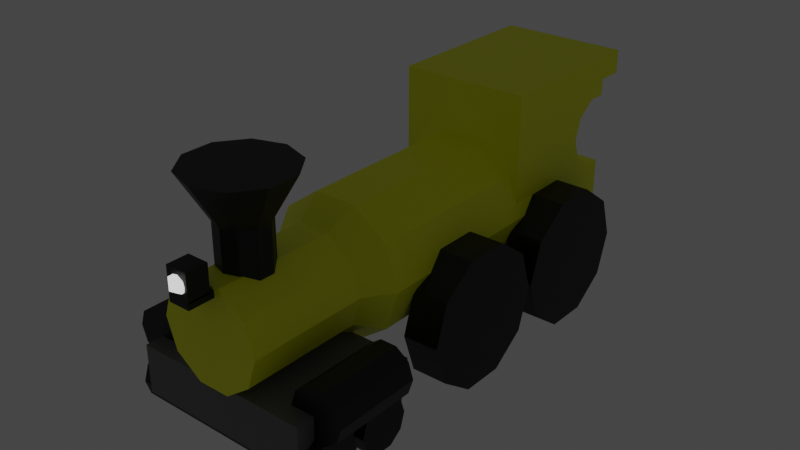 # Source: train3.blend  (saved by Blender 3.5.10; exported with 4.5.12 LTS)
import bpy
from mathutils import Matrix  # noqa: F401  (used for matrix-valued properties, if any)

bpy.ops.wm.read_factory_settings(use_empty=True)
scene = bpy.context.scene
scene.name = 'Scene'

# ---- collections
col_american = bpy.data.collections.new('American'); scene.collection.children.link(col_american)

# ---- materials (node trees are filled in below, after node groups)
mat_paint_scheme = bpy.data.materials.new('Paint scheme')
mat_paint_scheme.use_transparent_shadow = False
mat_chassis = bpy.data.materials.new('Chassis')
mat_chassis.alpha_threshold = 0.0
mat_chassis.use_transparent_shadow = False
mat_chassis.line_color = (0.0, 0.0, 0.0, 1.0)
mat_gizmos = bpy.data.materials.new('Gizmos')
mat_gizmos.use_transparent_shadow = False
mat_lights = bpy.data.materials.new('Lights')
mat_lights.use_transparent_shadow = False

# ---- material node trees
mat_paint_scheme.use_nodes = True; mat_paint_scheme.node_tree.nodes.clear()
_N = mat_paint_scheme.node_tree.nodes; _L = mat_paint_scheme.node_tree.links
n0 = _N.new('ShaderNodeBsdfPrincipled'); n0.name = 'Principled BSDF'; n0.location = (10, 300)
n0.distribution = 'GGX'
n0.subsurface_method = 'RANDOM_WALK_SKIN'
n0.inputs[0].default_value = (0.9526, 1.0, 0.0, 1.0)
n0.inputs[3].default_value = 1.45
n0.inputs[27].default_value = (0.0, 0.0, 0.0, 1.0)
n0.inputs[28].default_value = 1.0
n1 = _N.new('ShaderNodeOutputMaterial'); n1.name = 'Material Output'; n1.location = (300, 300)
_L.new(n0.outputs[0], n1.inputs[0])
n1.is_active_output = True
mat_chassis.use_nodes = True; mat_chassis.node_tree.nodes.clear()
_N = mat_chassis.node_tree.nodes; _L = mat_chassis.node_tree.links
n0 = _N.new('ShaderNodeOutputMaterial'); n0.name = 'Material Output'; n0.location = (300, 300)
n1 = _N.new('ShaderNodeBsdfPrincipled'); n1.name = 'Principled BSDF'; n1.location = (10, 300)
n1.distribution = 'GGX'
n1.subsurface_method = 'RANDOM_WALK_SKIN'
n1.inputs[0].default_value = (0.1473, 0.1473, 0.1473, 1.0)
n1.inputs[2].default_value = 0.4
n1.inputs[3].default_value = 1.45
n1.inputs[27].default_value = (0.0, 0.0, 0.0, 1.0)
n1.inputs[28].default_value = 1.0
_L.new(n1.outputs[0], n0.inputs[0])
n0.is_active_output = True
mat_gizmos.use_nodes = True; mat_gizmos.node_tree.nodes.clear()
_N = mat_gizmos.node_tree.nodes; _L = mat_gizmos.node_tree.links
n0 = _N.new('ShaderNodeBsdfPrincipled'); n0.name = 'Principled BSDF'; n0.location = (10, 300)
n0.distribution = 'GGX'
n0.subsurface_method = 'RANDOM_WALK_SKIN'
n0.inputs[0].default_value = (0.0, 0.0, 0.0, 1.0)
n0.inputs[3].default_value = 1.45
n0.inputs[27].default_value = (0.0, 0.0, 0.0, 1.0)
n0.inputs[28].default_value = 1.0
n1 = _N.new('ShaderNodeOutputMaterial'); n1.name = 'Material Output'; n1.location = (300, 300)
_L.new(n0.outputs[0], n1.inputs[0])
n1.is_active_output = True
mat_lights.use_nodes = True; mat_lights.node_tree.nodes.clear()
_N = mat_lights.node_tree.nodes; _L = mat_lights.node_tree.links
n0 = _N.new('ShaderNodeBsdfPrincipled'); n0.name = 'Principled BSDF'; n0.location = (10, 300)
n0.distribution = 'GGX'
n0.subsurface_method = 'RANDOM_WALK_SKIN'
n0.inputs[3].default_value = 1.45
n0.inputs[28].default_value = 1.0
n1 = _N.new('ShaderNodeOutputMaterial'); n1.name = 'Material Output'; n1.location = (300, 300)
_L.new(n0.outputs[0], n1.inputs[0])
n1.is_active_output = True

# ---- world
world_world = bpy.data.worlds.new('World'); scene.world = world_world
world_world.use_nodes = True; world_world.node_tree.nodes.clear()
_N = world_world.node_tree.nodes; _L = world_world.node_tree.links
n0 = _N.new('ShaderNodeOutputWorld'); n0.name = 'World Output'; n0.location = (300, 300)
n1 = _N.new('ShaderNodeBackground'); n1.name = 'Background'; n1.location = (10, 300)
n1.inputs[0].default_value = (0.05088, 0.05088, 0.05088, 1.0)
_L.new(n1.outputs[0], n0.inputs[0])
n0.is_active_output = True
world_world.color = (0.05088, 0.05088, 0.05088)
world_world.use_sun_shadow = False
world_world.sun_shadow_jitter_overblur = 0.0

# ---- meshes
me_cube_044 = bpy.data.meshes.new('Cube.044')
me_cube_044.from_pydata([(-1.0, -1.0, -1.0), (-1.0, -1.0, 1.0), (-1.0, 1.0, -1.0), (-1.0, 1.0, 1.0), (1.0, -1.0, -1.0), (1.0, -1.0, 1.0), (1.0, 1.0, -1.0), (1.0, 1.0, 1.0), (-1.0, -1.0, 0.7336), (-1.0, 1.0, 0.7336), (1.0, 1.0, 0.7336), (1.0, -1.0, 0.7336), (-1.0, -1.364, 0.7336), (-1.0, -1.364, 1.0), (1.0, -1.364, 1.0), (1.0, -1.364, 0.7336), (1.0, -1.0, -0.2459), (1.0, -1.0, 0.5502), (-1.0, -1.0, -0.2459), (-1.0, -1.0, 0.5502), (1.0, -0.75, 0.5502), (1.0, -0.4937, 0.3981), (1.0, -0.4937, -0.09388), (1.0, -0.3958, 0.1521), (1.0, -0.75, -0.2459), (-1.0, -0.75, -0.2459), (-1.0, -0.75, 0.5502), (-1.0, -0.3958, 0.1521), (-1.0, -0.4937, -0.09388), (-1.0, -0.4937, 0.3981), (1.424, 3.653, -0.8936), (1.366, 3.711, -1.424), (1.366, 5.404, -0.8835), (1.366, 5.404, -1.424), (-1.309, 3.653, -0.8936), (-1.366, 3.711, -1.424), (-1.366, 5.404, -0.8835), (-1.366, 5.404, -1.424), (-1.559, 4.647, -1.386), (1.532, 4.647, -1.386), (-1.559, 4.715, -1.558), (1.532, 4.715, -1.558), (-1.559, 4.894, -1.664), (1.532, 4.894, -1.664), (-1.559, 5.116, -1.664), (1.532, 5.116, -1.664), (-1.559, 5.295, -1.558), (1.532, 5.295, -1.558), (-1.559, 5.363, -1.386), (1.532, 5.363, -1.386), (-1.559, 5.295, -1.214), (1.532, 5.295, -1.214), (-1.559, 5.116, -1.107), (1.532, 5.116, -1.107), (-1.559, 4.894, -1.107), (1.532, 4.894, -1.107), (-1.559, 4.715, -1.214), (1.532, 4.715, -1.214), (-1.559, 3.83, -1.386), (1.532, 3.83, -1.386), (-1.559, 3.898, -1.558), (1.532, 3.898, -1.558), (-1.559, 4.077, -1.664), (1.532, 4.077, -1.664), (-1.559, 4.299, -1.664), (1.532, 4.299, -1.664), (-1.559, 4.478, -1.558), (1.532, 4.478, -1.558), (-1.559, 4.546, -1.386), (1.532, 4.546, -1.386), (-1.559, 4.478, -1.214), (1.532, 4.478, -1.214), (-1.559, 4.299, -1.107), (1.532, 4.299, -1.107), (-1.559, 4.077, -1.107), (1.532, 4.077, -1.107), (-1.559, 3.898, -1.214), (1.532, 3.898, -1.214), (0.9839, 1.323, -0.9535), (1.532, 1.323, -0.9535), (0.9839, 1.507, -1.414), (1.532, 1.507, -1.414), (0.9839, 1.986, -1.698), (1.532, 1.986, -1.698), (0.9839, 2.579, -1.698), (1.532, 2.579, -1.698), (0.9839, 3.059, -1.414), (1.532, 3.059, -1.414), (0.9839, 3.242, -0.9535), (1.532, 3.242, -0.9535), (0.9839, 3.059, -0.4932), (1.532, 3.059, -0.4932), (0.9839, 2.579, -0.2086), (1.532, 2.579, -0.2086), (0.9839, 1.986, -0.2086), (1.532, 1.986, -0.2086), (0.9839, 1.507, -0.4932), (1.532, 1.507, -0.4932), (0.004351, 5.764, 0.1827), (0.1197, 5.839, 0.2472), (-0.0397, 5.886, 0.2472), (-0.1382, 5.764, 0.2472), (-0.0397, 5.643, 0.2472), (0.1197, 5.689, 0.2472), (0.0484, 5.886, 0.3516), (-0.111, 5.839, 0.3516), (-0.111, 5.689, 0.3516), (0.0484, 5.643, 0.3516), (0.1469, 5.764, 0.3516), (0.004351, 5.764, 0.416), (-1.07, 3.442, -0.3657), (-1.07, 0.3443, -0.3657), (-0.8657, 3.442, -0.8261), (-0.8657, 0.3443, -0.8261), (-0.3307, 3.442, -1.111), (-0.3307, 0.3443, -1.111), (0.3307, 3.442, -1.111), (0.3307, 0.3443, -1.111), (0.8657, 3.442, -0.8261), (0.8657, 0.3443, -0.8261), (1.07, 3.442, -0.3657), (1.07, 0.3443, -0.3657), (0.8657, 3.442, 0.09468), (0.8657, 0.3443, 0.09468), (0.3307, 3.442, 0.3792), (0.3307, 0.3443, 0.3792), (-0.3307, 3.442, 0.3792), (-0.3307, 0.3443, 0.3792), (-0.8657, 3.442, 0.09468), (-0.8657, 0.3443, 0.09468), (-0.7895, 3.808, -0.3657), (-0.6387, 3.808, -0.7054), (-0.244, 3.808, -0.9153), (0.244, 3.808, -0.9153), (0.6387, 3.808, -0.7054), (0.7895, 3.808, -0.3657), (0.6387, 3.808, -0.02601), (0.244, 3.808, 0.1839), (-0.244, 3.808, 0.1839), (-0.6387, 3.808, -0.02602), (-0.7895, 5.458, -0.3657), (-0.6387, 5.458, -0.7054), (-0.244, 5.458, -0.9153), (0.244, 5.458, -0.9153), (0.6387, 5.458, -0.7054), (0.7895, 5.458, -0.3657), (0.6387, 5.458, -0.02601), (0.244, 5.458, 0.1839), (-0.244, 5.458, 0.1839), (-0.6387, 5.458, -0.02602), (-1.801, 5.154, -0.88), (-1.801, 3.968, -0.88), (-1.725, 5.154, -1.052), (-1.725, 3.968, -1.052), (-1.525, 5.154, -1.158), (-1.525, 3.968, -1.158), (-1.278, 5.154, -1.158), (-1.278, 3.968, -1.158), (-1.078, 5.154, -1.052), (-1.078, 3.968, -1.052), (-1.002, 5.154, -0.88), (-1.002, 3.968, -0.88), (-1.078, 5.154, -0.7081), (-1.078, 3.968, -0.7081), (-1.278, 5.154, -0.6018), (-1.278, 3.968, -0.6018), (-1.525, 5.154, -0.6018), (-1.525, 3.968, -0.6018), (-1.725, 5.154, -0.7081), (-1.725, 3.968, -0.7081), (1.002, 5.154, -0.88), (1.002, 3.968, -0.88), (1.078, 5.154, -1.052), (1.078, 3.968, -1.052), (1.278, 5.154, -1.158), (1.278, 3.968, -1.158), (1.525, 5.154, -1.158), (1.525, 3.968, -1.158), (1.725, 5.154, -1.052), (1.725, 3.968, -1.052), (1.801, 5.154, -0.88), (1.801, 3.968, -0.88), (1.725, 5.154, -0.7081), (1.725, 3.968, -0.7081), (1.525, 5.154, -0.6018), (1.525, 3.968, -0.6018), (1.278, 5.154, -0.6018), (1.278, 3.968, -0.6018), (1.078, 5.154, -0.7081), (1.078, 3.968, -0.7081), (-0.166, 5.806, 0.08222), (-0.166, 5.806, 0.1605), (-0.166, 5.233, 0.08222), (-0.166, 5.233, 0.1605), (0.166, 5.806, 0.08222), (0.166, 5.806, 0.1605), (0.166, 5.233, 0.08222), (0.166, 5.233, 0.1605), (-0.166, 5.805, 0.1423), (-0.166, 5.805, 0.4448), (-0.166, 5.507, 0.1423), (-0.166, 5.507, 0.4448), (0.166, 5.805, 0.1423), (0.166, 5.805, 0.4448), (0.166, 5.507, 0.1423), (0.166, 5.507, 0.4448), (0.0, 4.518, 0.06659), (0.0, 4.518, 0.6216), (0.2228, 4.582, 0.06659), (0.2228, 4.582, 0.6216), (0.3606, 4.752, 0.06659), (0.3606, 4.752, 0.6216), (0.3606, 4.962, 0.06659), (0.3606, 4.962, 0.6216), (0.2228, 5.132, 0.06659), (0.2228, 5.132, 0.6216), (-3.314e-08, 5.197, 0.06659), (-3.314e-08, 5.197, 0.6216), (-0.2228, 5.132, 0.06659), (-0.2228, 5.132, 0.6216), (-0.3606, 4.962, 0.06659), (-0.3606, 4.962, 0.6216), (-0.3606, 4.752, 0.06659), (-0.3606, 4.752, 0.6216), (-0.2228, 4.582, 0.06659), (-0.2228, 4.582, 0.6216), (0.4576, 4.293, 1.121), (1.287e-08, 4.159, 1.121), (0.7404, 4.642, 1.121), (0.7404, 5.073, 1.121), (0.4576, 5.422, 1.121), (-5.519e-08, 5.555, 1.121), (-0.4576, 5.422, 1.121), (-0.7404, 5.073, 1.121), (-0.7404, 4.642, 1.121), (-0.4576, 4.293, 1.121), (-0.9132, 3.242, -0.9535), (-1.461, 3.242, -0.9535), (-0.9132, 3.059, -1.414), (-1.461, 3.059, -1.414), (-0.9132, 2.579, -1.698), (-1.461, 2.579, -1.698), (-0.9132, 1.986, -1.698), (-1.461, 1.986, -1.698), (-0.9132, 1.507, -1.414), (-1.461, 1.507, -1.414), (-0.9132, 1.323, -0.9535), (-1.461, 1.323, -0.9535), (-0.9132, 1.507, -0.4932), (-1.461, 1.507, -0.4932), (-0.9132, 1.986, -0.2086), (-1.461, 1.986, -0.2086), (-0.9132, 2.579, -0.2086), (-1.461, 2.579, -0.2086), (-0.9132, 3.059, -0.4932), (-1.461, 3.059, -0.4932), (0.9839, -0.6438, -0.9535), (1.532, -0.6438, -0.9535), (0.9839, -0.4606, -1.414), (1.532, -0.4606, -1.414), (0.9839, 0.01909, -1.698), (1.532, 0.01909, -1.698), (0.9839, 0.612, -1.698), (1.532, 0.612, -1.698), (0.9839, 1.092, -1.414), (1.532, 1.092, -1.414), (0.9839, 1.275, -0.9535), (1.532, 1.275, -0.9535), (0.9839, 1.092, -0.4932), (1.532, 1.092, -0.4932), (0.9839, 0.612, -0.2086), (1.532, 0.612, -0.2086), (0.9839, 0.01909, -0.2086), (1.532, 0.01909, -0.2086), (0.9839, -0.4606, -0.4932), (1.532, -0.4606, -0.4932), (-0.9132, 1.275, -0.9535), (-1.461, 1.275, -0.9535), (-0.9132, 1.092, -1.414), (-1.461, 1.092, -1.414), (-0.9132, 0.612, -1.698), (-1.461, 0.612, -1.698), (-0.9132, 0.01909, -1.698), (-1.461, 0.01909, -1.698), (-0.9132, -0.4606, -1.414), (-1.461, -0.4606, -1.414), (-0.9132, -0.6438, -0.9535), (-1.461, -0.6438, -0.9535), (-0.9132, -0.4606, -0.4932), (-1.461, -0.4606, -0.4932), (-0.9132, 0.01909, -0.2086), (-1.461, 0.01909, -0.2086), (-0.9132, 0.612, -0.2086), (-1.461, 0.612, -0.2086), (-0.9132, 1.092, -0.4932), (-1.461, 1.092, -0.4932)], [], [(8, 1, 3, 9), (9, 3, 7, 10), (10, 7, 5, 11), (11, 5, 14, 15), (2, 6, 4, 0), (7, 3, 1, 5), (17, 11, 8, 19), (18, 0, 4, 16), (16, 4, 6, 10, 11, 17, 20, 21, 23, 22, 24), (2, 9, 10, 6), (8, 9, 2, 0, 18, 25, 28, 27, 29, 26, 19), (15, 14, 13, 12), (5, 1, 13, 14), (8, 11, 15, 12), (1, 8, 12, 13), (18, 16, 24, 25), (24, 22, 28, 25), (22, 23, 27, 28), (23, 21, 29, 27), (29, 21, 20, 26), (17, 19, 26, 20), (30, 34, 36, 32), (33, 32, 36, 37), (37, 36, 34, 35), (35, 31, 33, 37), (31, 30, 32, 33), (35, 34, 30, 31), (38, 39, 41, 40), (40, 41, 43, 42), (42, 43, 45, 44), (44, 45, 47, 46), (46, 47, 49, 48), (48, 49, 51, 50), (50, 51, 53, 52), (52, 53, 55, 54), (41, 39, 57, 55, 53, 51, 49, 47, 45, 43), (54, 55, 57, 56), (56, 57, 39, 38), (38, 40, 42, 44, 46, 48, 50, 52, 54, 56), (58, 59, 61, 60), (60, 61, 63, 62), (62, 63, 65, 64), (64, 65, 67, 66), (66, 67, 69, 68), (68, 69, 71, 70), (70, 71, 73, 72), (72, 73, 75, 74), (61, 59, 77, 75, 73, 71, 69, 67, 65, 63), (74, 75, 77, 76), (76, 77, 59, 58), (58, 60, 62, 64, 66, 68, 70, 72, 74, 76), (78, 79, 81, 80), (80, 81, 83, 82), (82, 83, 85, 84), (84, 85, 87, 86), (86, 87, 89, 88), (88, 89, 91, 90), (90, 91, 93, 92), (92, 93, 95, 94), (81, 79, 97, 95, 93, 91, 89, 87, 85, 83), (94, 95, 97, 96), (96, 97, 79, 78), (78, 80, 82, 84, 86, 88, 90, 92, 94, 96), (98, 99, 100), (99, 98, 103), (98, 100, 101), (98, 101, 102), (98, 102, 103), (99, 103, 108), (100, 99, 104), (101, 100, 105), (102, 101, 106), (103, 102, 107), (99, 108, 104), (100, 104, 105), (101, 105, 106), (102, 106, 107), (103, 107, 108), (104, 108, 109), (105, 104, 109), (106, 105, 109), (107, 106, 109), (108, 107, 109), (110, 111, 113, 112), (112, 113, 115, 114), (114, 115, 117, 116), (116, 117, 119, 118), (118, 119, 121, 120), (120, 121, 123, 122), (122, 123, 125, 124), (124, 125, 127, 126), (113, 111, 129, 127, 125, 123, 121, 119, 117, 115), (126, 127, 129, 128), (128, 129, 111, 110), (116, 118, 134, 133), (134, 135, 145, 144), (110, 112, 131, 130), (114, 116, 133, 132), (112, 114, 132, 131), (128, 110, 130, 139), (126, 128, 139, 138), (124, 126, 138, 137), (122, 124, 137, 136), (120, 122, 136, 135), (118, 120, 135, 134), (140, 141, 142, 143, 144, 145, 146, 147, 148, 149), (131, 132, 142, 141), (138, 139, 149, 148), (135, 136, 146, 145), (132, 133, 143, 142), (139, 130, 140, 149), (136, 137, 147, 146), (133, 134, 144, 143), (130, 131, 141, 140), (137, 138, 148, 147), (150, 151, 153, 152), (152, 153, 155, 154), (154, 155, 157, 156), (156, 157, 159, 158), (158, 159, 161, 160), (160, 161, 163, 162), (162, 163, 165, 164), (164, 165, 167, 166), (153, 151, 169, 167, 165, 163, 161, 159, 157, 155), (166, 167, 169, 168), (168, 169, 151, 150), (150, 152, 154, 156, 158, 160, 162, 164, 166, 168), (170, 171, 173, 172), (172, 173, 175, 174), (174, 175, 177, 176), (176, 177, 179, 178), (178, 179, 181, 180), (180, 181, 183, 182), (182, 183, 185, 184), (184, 185, 187, 186), (173, 171, 189, 187, 185, 183, 181, 179, 177, 175), (186, 187, 189, 188), (188, 189, 171, 170), (170, 172, 174, 176, 178, 180, 182, 184, 186, 188), (190, 191, 193, 192), (192, 193, 197, 196), (196, 197, 195, 194), (194, 195, 191, 190), (192, 196, 194, 190), (197, 193, 191, 195), (198, 199, 201, 200), (200, 201, 205, 204), (204, 205, 203, 202), (202, 203, 199, 198), (200, 204, 202, 198), (205, 201, 199, 203), (206, 207, 209, 208), (208, 209, 211, 210), (210, 211, 213, 212), (212, 213, 215, 214), (214, 215, 217, 216), (216, 217, 219, 218), (218, 219, 221, 220), (220, 221, 223, 222), (225, 223, 234, 235), (222, 223, 225, 224), (224, 225, 207, 206), (206, 208, 210, 212, 214, 216, 218, 220, 222, 224), (226, 227, 235, 234, 233, 232, 231, 230, 229, 228), (223, 221, 233, 234), (221, 219, 232, 233), (219, 217, 231, 232), (217, 215, 230, 231), (215, 213, 229, 230), (209, 207, 227, 226), (213, 211, 228, 229), (211, 209, 226, 228), (207, 225, 235, 227), (236, 237, 239, 238), (238, 239, 241, 240), (240, 241, 243, 242), (242, 243, 245, 244), (244, 245, 247, 246), (246, 247, 249, 248), (248, 249, 251, 250), (250, 251, 253, 252), (239, 237, 255, 253, 251, 249, 247, 245, 243, 241), (252, 253, 255, 254), (254, 255, 237, 236), (236, 238, 240, 242, 244, 246, 248, 250, 252, 254), (256, 257, 259, 258), (258, 259, 261, 260), (260, 261, 263, 262), (262, 263, 265, 264), (264, 265, 267, 266), (266, 267, 269, 268), (268, 269, 271, 270), (270, 271, 273, 272), (259, 257, 275, 273, 271, 269, 267, 265, 263, 261), (272, 273, 275, 274), (274, 275, 257, 256), (256, 258, 260, 262, 264, 266, 268, 270, 272, 274), (276, 277, 279, 278), (278, 279, 281, 280), (280, 281, 283, 282), (282, 283, 285, 284), (284, 285, 287, 286), (286, 287, 289, 288), (288, 289, 291, 290), (290, 291, 293, 292), (279, 277, 295, 293, 291, 289, 287, 285, 283, 281), (292, 293, 295, 294), (294, 295, 277, 276), (276, 278, 280, 282, 284, 286, 288, 290, 292, 294)])
me_cube_044.polygons.foreach_set('material_index', [0, 0, 0, 0, 0, 0, 0, 0, 0, 0, 0, 0, 0, 0, 0, 0, 0, 0, 0, 0, 0, 1, 1, 1, 1, 1, 1, 2, 2, 2, 2, 2, 2, 2, 2, 2, 2, 2, 2, 2, 2, 2, 2, 2, 2, 2, 2, 2, 2, 2, 2, 2, 2, 2, 2, 2, 2, 2, 2, 2, 2, 2, 2, 3, 3, 3, 3, 3, 3, 3, 3, 3, 3, 3, 3, 3, 3, 3, 3, 3, 3, 3, 3, 0, 0, 0, 0, 0, 0, 0, 0, 0, 0, 0, 0, 0, 0, 0, 0, 0, 0, 0, 0, 0, 0, 0, 0, 0, 0, 0, 0, 0, 0, 0, 0, 2, 2, 2, 2, 2, 2, 2, 2, 2, 2, 2, 2, 2, 2, 2, 2, 2, 2, 2, 2, 2, 2, 2, 2, 2, 2, 2, 2, 2, 2, 2, 2, 2, 2, 2, 2, 2, 2, 2, 2, 2, 2, 2, 2, 2, 2, 2, 2, 2, 2, 2, 2, 2, 2, 2, 2, 2, 2, 2, 2, 2, 2, 2, 2, 2, 2, 2, 2, 2, 2, 2, 2, 2, 2, 2, 2, 2, 2, 2, 2, 2, 2, 2, 2, 2, 2, 2, 2, 2, 2, 2, 2, 2, 2])
_uv = me_cube_044.uv_layers.new(name='UVMap')
_uv.uv.foreach_set('vector', [0.5917, 0.0, 0.625, 0.0, 0.625, 0.25, 0.5917, 0.25, 0.5917, 0.25, 0.625, 0.25, 0.625, 0.5, 0.5917, 0.5, 0.5917, 0.5, 0.625, 0.5, 0.625, 0.75, 0.5917, 0.75, 0.5917, 0.75, 0.625, 0.75, 0.625, 0.75, 0.5917, 0.75, 0.125, 0.5, 0.375, 0.5, 0.375, 0.75, 0.125, 0.75, 0.625, 0.5, 0.875, 0.5, 0.875, 0.75, 0.625, 0.75, 0.5688, 0.75, 0.5917, 0.75, 0.5917, 1.0, 0.5688, 1.0, 0.4693, 1.0, 0.375, 1.0, 0.375, 0.75, 0.4693, 0.75, 0.4693, 0.75, 0.375, 0.75, 0.375, 0.5, 0.5917, 0.5, 0.5917, 0.75, 0.5688, 0.75, 0.5688, 0.7188, 0.5498, 0.6867, 0.519, 0.6745, 0.4883, 0.6867, 0.4693, 0.7188, 0.375, 0.25, 0.5917, 0.25, 0.5917, 0.5, 0.375, 0.5, 0.5917, 0.0, 0.5917, 0.25, 0.375, 0.25, 0.375, 0.0, 0.4693, 0.0, 0.4693, 0.03125, 0.4883, 0.06329, 0.519, 0.07553, 0.5498, 0.06329, 0.5688, 0.03125, 0.5688, 0.0, 0.5917, 0.75, 0.625, 0.75, 0.625, 1.0, 0.5917, 1.0, 0.625, 0.75, 0.875, 0.75, 0.875, 0.75, 0.625, 0.75, 0.5917, 1.0, 0.5917, 0.75, 0.5917, 0.75, 0.5917, 1.0, 0.625, 0.0, 0.5917, 0.0, 0.5917, 0.0, 0.625, 0.0, 0.7789, 0.5, 0.7789, 0.5, 0.7, 0.5, 0.7, 0.5, 0.7, 0.867, 0.6, 0.867, 0.6, 0.6409, 0.7, 0.6409, 0.6, 0.867, 0.5, 0.867, 0.5, 0.6409, 0.6, 0.6409, 0.5, 0.867, 0.4, 0.867, 0.4, 0.6409, 0.5, 0.6409, 0.4, 0.6409, 0.4, 0.867, 0.3, 0.867, 0.3, 0.6409, 0.2211, 0.5, 0.2211, 0.5, 0.3, 0.5, 0.3, 0.5, 0.625, 0.5, 0.875, 0.5, 0.875, 0.75, 0.625, 0.75, 0.375, 0.75, 0.625, 0.75, 0.625, 1.0, 0.375, 1.0, 0.375, 0.0, 0.625, 0.0, 0.625, 0.25, 0.375, 0.25, 0.125, 0.5, 0.375, 0.5, 0.375, 0.75, 0.125, 0.75, 0.375, 0.5, 0.625, 0.5, 0.625, 0.75, 0.375, 0.75, 0.375, 0.25, 0.625, 0.25, 0.625, 0.5, 0.375, 0.5, 1.0, 0.5, 1.0, 1.0, 0.9, 1.0, 0.9, 0.5, 0.9, 0.5, 0.9, 1.0, 0.8, 1.0, 0.8, 0.5, 0.8, 0.5, 0.8, 1.0, 0.7, 1.0, 0.7, 0.5, 0.7, 0.5, 0.7, 1.0, 0.6, 1.0, 0.6, 0.5, 0.6, 0.5, 0.6, 1.0, 0.5, 1.0, 0.5, 0.5, 0.5, 0.5, 0.5, 1.0, 0.4, 1.0, 0.4, 0.5, 0.4, 0.5, 0.4, 1.0, 0.3, 1.0, 0.3, 0.5, 0.3, 0.5, 0.3, 1.0, 0.2, 1.0, 0.2, 0.5, 0.3911, 0.4442, 0.25, 0.49, 0.1089, 0.4442, 0.02175, 0.3242, 0.02175, 0.1758, 0.1089, 0.05584, 0.25, 0.01, 0.3911, 0.05584, 0.4783, 0.1758, 0.4783, 0.3242, 0.2, 0.5, 0.2, 1.0, 0.1, 1.0, 0.1, 0.5, 0.1, 0.5, 0.1, 1.0, -7.451e-08, 1.0, -7.451e-08, 0.5, 0.75, 0.49, 0.8911, 0.4442, 0.9783, 0.3242, 0.9783, 0.1758, 0.8911, 0.05584, 0.75, 0.01, 0.6089, 0.05584, 0.5217, 0.1758, 0.5217, 0.3242, 0.6089, 0.4442, 1.0, 0.5, 1.0, 1.0, 0.9, 1.0, 0.9, 0.5, 0.9, 0.5, 0.9, 1.0, 0.8, 1.0, 0.8, 0.5, 0.8, 0.5, 0.8, 1.0, 0.7, 1.0, 0.7, 0.5, 0.7, 0.5, 0.7, 1.0, 0.6, 1.0, 0.6, 0.5, 0.6, 0.5, 0.6, 1.0, 0.5, 1.0, 0.5, 0.5, 0.5, 0.5, 0.5, 1.0, 0.4, 1.0, 0.4, 0.5, 0.4, 0.5, 0.4, 1.0, 0.3, 1.0, 0.3, 0.5, 0.3, 0.5, 0.3, 1.0, 0.2, 1.0, 0.2, 0.5, 0.3911, 0.4442, 0.25, 0.49, 0.1089, 0.4442, 0.02175, 0.3242, 0.02175, 0.1758, 0.1089, 0.05584, 0.25, 0.01, 0.3911, 0.05584, 0.4783, 0.1758, 0.4783, 0.3242, 0.2, 0.5, 0.2, 1.0, 0.1, 1.0, 0.1, 0.5, 0.1, 0.5, 0.1, 1.0, -7.451e-08, 1.0, -7.451e-08, 0.5, 0.75, 0.49, 0.8911, 0.4442, 0.9783, 0.3242, 0.9783, 0.1758, 0.8911, 0.05584, 0.75, 0.01, 0.6089, 0.05584, 0.5217, 0.1758, 0.5217, 0.3242, 0.6089, 0.4442, 1.0, 0.5, 1.0, 1.0, 0.9, 1.0, 0.9, 0.5, 0.9, 0.5, 0.9, 1.0, 0.8, 1.0, 0.8, 0.5, 0.8, 0.5, 0.8, 1.0, 0.7, 1.0, 0.7, 0.5, 0.7, 0.5, 0.7, 1.0, 0.6, 1.0, 0.6, 0.5, 0.6, 0.5, 0.6, 1.0, 0.5, 1.0, 0.5, 0.5, 0.5, 0.5, 0.5, 1.0, 0.4, 1.0, 0.4, 0.5, 0.4, 0.5, 0.4, 1.0, 0.3, 1.0, 0.3, 0.5, 0.3, 0.5, 0.3, 1.0, 0.2, 1.0, 0.2, 0.5, 0.3911, 0.4442, 0.25, 0.49, 0.1089, 0.4442, 0.02175, 0.3242, 0.02175, 0.1758, 0.1089, 0.05584, 0.25, 0.01, 0.3911, 0.05584, 0.4783, 0.1758, 0.4783, 0.3242, 0.2, 0.5, 0.2, 1.0, 0.1, 1.0, 0.1, 0.5, 0.1, 0.5, 0.1, 1.0, -7.451e-08, 1.0, -7.451e-08, 0.5, 0.75, 0.49, 0.8911, 0.4442, 0.9783, 0.3242, 0.9783, 0.1758, 0.8911, 0.05584, 0.75, 0.01, 0.6089, 0.05584, 0.5217, 0.1758, 0.5217, 0.3242, 0.6089, 0.4442, 0.1818, 0.0, 0.2727, 0.1575, 0.09091, 0.1575, 0.2727, 0.1575, 0.3636, 0.0, 0.4545, 0.1575, 0.9091, 0.0, 1.0, 0.1575, 0.8182, 0.1575, 0.7273, 0.0, 0.8182, 0.1575, 0.6364, 0.1575, 0.5455, 0.0, 0.6364, 0.1575, 0.4545, 0.1575, 0.2727, 0.1575, 0.4545, 0.1575, 0.3636, 0.3149, 0.09091, 0.1575, 0.2727, 0.1575, 0.1818, 0.3149, 0.8182, 0.1575, 1.0, 0.1575, 0.9091, 0.3149, 0.6364, 0.1575, 0.8182, 0.1575, 0.7273, 0.3149, 0.4545, 0.1575, 0.6364, 0.1575, 0.5455, 0.3149, 0.2727, 0.1575, 0.3636, 0.3149, 0.1818, 0.3149, 0.09091, 0.1575, 0.1818, 0.3149, 0.0, 0.3149, 0.8182, 0.1575, 0.9091, 0.3149, 0.7273, 0.3149, 0.6364, 0.1575, 0.7273, 0.3149, 0.5455, 0.3149, 0.4545, 0.1575, 0.5455, 0.3149, 0.3636, 0.3149, 0.1818, 0.3149, 0.3636, 0.3149, 0.2727, 0.4724, 0.0, 0.3149, 0.1818, 0.3149, 0.09091, 0.4724, 0.7273, 0.3149, 0.9091, 0.3149, 0.8182, 0.4724, 0.5455, 0.3149, 0.7273, 0.3149, 0.6364, 0.4724, 0.3636, 0.3149, 0.5455, 0.3149, 0.4545, 0.4724, 1.0, 0.5, 1.0, 1.0, 0.9, 1.0, 0.9, 0.5, 0.9, 0.5, 0.9, 1.0, 0.8, 1.0, 0.8, 0.5, 0.8, 0.5, 0.8, 1.0, 0.7, 1.0, 0.7, 0.5, 0.7, 0.5, 0.7, 1.0, 0.6, 1.0, 0.6, 0.5, 0.6, 0.5, 0.6, 1.0, 0.5, 1.0, 0.5, 0.5, 0.5, 0.5, 0.5, 1.0, 0.4, 1.0, 0.4, 0.5, 0.4, 0.5, 0.4, 1.0, 0.3, 1.0, 0.3, 0.5, 0.3, 0.5, 0.3, 1.0, 0.2, 1.0, 0.2, 0.5, 0.3911, 0.4442, 0.25, 0.49, 0.1089, 0.4442, 0.02175, 0.3242, 0.02175, 0.1758, 0.1089, 0.05584, 0.25, 0.01, 0.3911, 0.05584, 0.4783, 0.1758, 0.4783, 0.3242, 0.2, 0.5, 0.2, 1.0, 0.1, 1.0, 0.1, 0.5, 0.1, 0.5, 0.1, 1.0, -7.451e-08, 1.0, -7.451e-08, 0.5, 0.7, 0.5, 0.6, 0.5, 0.6, 0.5, 0.7, 0.5, 0.6, 0.5, 0.5, 0.5, 0.5, 0.5, 0.6, 0.5, 1.0, 0.5, 0.9, 0.5, 0.9, 0.5, 1.0, 0.5, 0.8, 0.5, 0.7, 0.5, 0.7, 0.5, 0.8, 0.5, 0.9, 0.5, 0.8, 0.5, 0.8, 0.5, 0.9, 0.5, 0.1, 0.5, -7.451e-08, 0.5, -7.451e-08, 0.5, 0.1, 0.5, 0.2, 0.5, 0.1, 0.5, 0.1, 0.5, 0.2, 0.5, 0.3, 0.5, 0.2, 0.5, 0.2, 0.5, 0.3, 0.5, 0.4, 0.5, 0.3, 0.5, 0.3, 0.5, 0.4, 0.5, 0.5, 0.5, 0.4, 0.5, 0.4, 0.5, 0.5, 0.5, 0.6, 0.5, 0.5, 0.5, 0.5, 0.5, 0.6, 0.5, 0.75, 0.49, 0.8911, 0.4442, 0.9783, 0.3242, 0.9783, 0.1758, 0.8911, 0.05584, 0.75, 0.01, 0.6089, 0.05584, 0.5217, 0.1758, 0.5217, 0.3242, 0.6089, 0.4442, 0.9, 0.5, 0.8, 0.5, 0.8, 0.5, 0.9, 0.5, 0.2, 0.5, 0.1, 0.5, 0.1, 0.5, 0.2, 0.5, 0.5, 0.5, 0.4, 0.5, 0.4, 0.5, 0.5, 0.5, 0.8, 0.5, 0.7, 0.5, 0.7, 0.5, 0.8, 0.5, 0.1, 0.5, -7.451e-08, 0.5, -7.451e-08, 0.5, 0.1, 0.5, 0.4, 0.5, 0.3, 0.5, 0.3, 0.5, 0.4, 0.5, 0.7, 0.5, 0.6, 0.5, 0.6, 0.5, 0.7, 0.5, 1.0, 0.5, 0.9, 0.5, 0.9, 0.5, 1.0, 0.5, 0.3, 0.5, 0.2, 0.5, 0.2, 0.5, 0.3, 0.5, 1.0, 0.5, 1.0, 1.0, 0.9, 1.0, 0.9, 0.5, 0.9, 0.5, 0.9, 1.0, 0.8, 1.0, 0.8, 0.5, 0.8, 0.5, 0.8, 1.0, 0.7, 1.0, 0.7, 0.5, 0.7, 0.5, 0.7, 1.0, 0.6, 1.0, 0.6, 0.5, 0.6, 0.5, 0.6, 1.0, 0.5, 1.0, 0.5, 0.5, 0.5, 0.5, 0.5, 1.0, 0.4, 1.0, 0.4, 0.5, 0.4, 0.5, 0.4, 1.0, 0.3, 1.0, 0.3, 0.5, 0.3, 0.5, 0.3, 1.0, 0.2, 1.0, 0.2, 0.5, 0.3911, 0.4442, 0.25, 0.49, 0.1089, 0.4442, 0.02175, 0.3242, 0.02175, 0.1758, 0.1089, 0.05584, 0.25, 0.01, 0.3911, 0.05584, 0.4783, 0.1758, 0.4783, 0.3242, 0.2, 0.5, 0.2, 1.0, 0.1, 1.0, 0.1, 0.5, 0.1, 0.5, 0.1, 1.0, -7.451e-08, 1.0, -7.451e-08, 0.5, 0.75, 0.49, 0.8911, 0.4442, 0.9783, 0.3242, 0.9783, 0.1758, 0.8911, 0.05584, 0.75, 0.01, 0.6089, 0.05584, 0.5217, 0.1758, 0.5217, 0.3242, 0.6089, 0.4442, 1.0, 0.5, 1.0, 1.0, 0.9, 1.0, 0.9, 0.5, 0.9, 0.5, 0.9, 1.0, 0.8, 1.0, 0.8, 0.5, 0.8, 0.5, 0.8, 1.0, 0.7, 1.0, 0.7, 0.5, 0.7, 0.5, 0.7, 1.0, 0.6, 1.0, 0.6, 0.5, 0.6, 0.5, 0.6, 1.0, 0.5, 1.0, 0.5, 0.5, 0.5, 0.5, 0.5, 1.0, 0.4, 1.0, 0.4, 0.5, 0.4, 0.5, 0.4, 1.0, 0.3, 1.0, 0.3, 0.5, 0.3, 0.5, 0.3, 1.0, 0.2, 1.0, 0.2, 0.5, 0.3911, 0.4442, 0.25, 0.49, 0.1089, 0.4442, 0.02175, 0.3242, 0.02175, 0.1758, 0.1089, 0.05584, 0.25, 0.01, 0.3911, 0.05584, 0.4783, 0.1758, 0.4783, 0.3242, 0.2, 0.5, 0.2, 1.0, 0.1, 1.0, 0.1, 0.5, 0.1, 0.5, 0.1, 1.0, -7.451e-08, 1.0, -7.451e-08, 0.5, 0.75, 0.49, 0.8911, 0.4442, 0.9783, 0.3242, 0.9783, 0.1758, 0.8911, 0.05584, 0.75, 0.01, 0.6089, 0.05584, 0.5217, 0.1758, 0.5217, 0.3242, 0.6089, 0.4442, 0.375, 0.0, 0.625, 0.0, 0.625, 0.25, 0.375, 0.25, 0.375, 0.25, 0.625, 0.25, 0.625, 0.5, 0.375, 0.5, 0.375, 0.5, 0.625, 0.5, 0.625, 0.75, 0.375, 0.75, 0.375, 0.75, 0.625, 0.75, 0.625, 1.0, 0.375, 1.0, 0.125, 0.5, 0.375, 0.5, 0.375, 0.75, 0.125, 0.75, 0.625, 0.5, 0.875, 0.5, 0.875, 0.75, 0.625, 0.75, 0.375, 0.0, 0.625, 0.0, 0.625, 0.25, 0.375, 0.25, 0.375, 0.25, 0.625, 0.25, 0.625, 0.5, 0.375, 0.5, 0.375, 0.5, 0.625, 0.5, 0.625, 0.75, 0.375, 0.75, 0.375, 0.75, 0.625, 0.75, 0.625, 1.0, 0.375, 1.0, 0.125, 0.5, 0.375, 0.5, 0.375, 0.75, 0.125, 0.75, 0.625, 0.5, 0.875, 0.5, 0.875, 0.75, 0.625, 0.75, 1.0, 0.5, 1.0, 1.0, 0.9, 1.0, 0.9, 0.5, 0.9, 0.5, 0.9, 1.0, 0.8, 1.0, 0.8, 0.5, 0.8, 0.5, 0.8, 1.0, 0.7, 1.0, 0.7, 0.5, 0.7, 0.5, 0.7, 1.0, 0.6, 1.0, 0.6, 0.5, 0.6, 0.5, 0.6, 1.0, 0.5, 1.0, 0.5, 0.5, 0.5, 0.5, 0.5, 1.0, 0.4, 1.0, 0.4, 0.5, 0.4, 0.5, 0.4, 1.0, 0.3, 1.0, 0.3, 0.5, 0.3, 0.5, 0.3, 1.0, 0.2, 1.0, 0.2, 0.5, 0.1, 1.0, 0.2, 1.0, 0.2, 1.0, 0.1, 1.0, 0.2, 0.5, 0.2, 1.0, 0.1, 1.0, 0.1, 0.5, 0.1, 0.5, 0.1, 1.0, -7.451e-08, 1.0, -7.451e-08, 0.5, 0.75, 0.49, 0.8911, 0.4442, 0.9783, 0.3242, 0.9783, 0.1758, 0.8911, 0.05584, 0.75, 0.01, 0.6089, 0.05584, 0.5217, 0.1758, 0.5217, 0.3242, 0.6089, 0.4442, 0.3911, 0.4442, 0.25, 0.49, 0.1089, 0.4442, 0.02175, 0.3242, 0.02175, 0.1758, 0.1089, 0.05584, 0.25, 0.01, 0.3911, 0.05584, 0.4783, 0.1758, 0.4783, 0.3242, 0.2, 1.0, 0.3, 1.0, 0.3, 1.0, 0.2, 1.0, 0.3, 1.0, 0.4, 1.0, 0.4, 1.0, 0.3, 1.0, 0.4, 1.0, 0.5, 1.0, 0.5, 1.0, 0.4, 1.0, 0.5, 1.0, 0.6, 1.0, 0.6, 1.0, 0.5, 1.0, 0.6, 1.0, 0.7, 1.0, 0.7, 1.0, 0.6, 1.0, 0.9, 1.0, 1.0, 1.0, 1.0, 1.0, 0.9, 1.0, 0.7, 1.0, 0.8, 1.0, 0.8, 1.0, 0.7, 1.0, 0.8, 1.0, 0.9, 1.0, 0.9, 1.0, 0.8, 1.0, -7.451e-08, 1.0, 0.1, 1.0, 0.1, 1.0, -7.451e-08, 1.0, 1.0, 0.5, 1.0, 1.0, 0.9, 1.0, 0.9, 0.5, 0.9, 0.5, 0.9, 1.0, 0.8, 1.0, 0.8, 0.5, 0.8, 0.5, 0.8, 1.0, 0.7, 1.0, 0.7, 0.5, 0.7, 0.5, 0.7, 1.0, 0.6, 1.0, 0.6, 0.5, 0.6, 0.5, 0.6, 1.0, 0.5, 1.0, 0.5, 0.5, 0.5, 0.5, 0.5, 1.0, 0.4, 1.0, 0.4, 0.5, 0.4, 0.5, 0.4, 1.0, 0.3, 1.0, 0.3, 0.5, 0.3, 0.5, 0.3, 1.0, 0.2, 1.0, 0.2, 0.5, 0.3911, 0.4442, 0.25, 0.49, 0.1089, 0.4442, 0.02175, 0.3242, 0.02175, 0.1758, 0.1089, 0.05584, 0.25, 0.01, 0.3911, 0.05584, 0.4783, 0.1758, 0.4783, 0.3242, 0.2, 0.5, 0.2, 1.0, 0.1, 1.0, 0.1, 0.5, 0.1, 0.5, 0.1, 1.0, -7.451e-08, 1.0, -7.451e-08, 0.5, 0.75, 0.49, 0.8911, 0.4442, 0.9783, 0.3242, 0.9783, 0.1758, 0.8911, 0.05584, 0.75, 0.01, 0.6089, 0.05584, 0.5217, 0.1758, 0.5217, 0.3242, 0.6089, 0.4442, 1.0, 0.5, 1.0, 1.0, 0.9, 1.0, 0.9, 0.5, 0.9, 0.5, 0.9, 1.0, 0.8, 1.0, 0.8, 0.5, 0.8, 0.5, 0.8, 1.0, 0.7, 1.0, 0.7, 0.5, 0.7, 0.5, 0.7, 1.0, 0.6, 1.0, 0.6, 0.5, 0.6, 0.5, 0.6, 1.0, 0.5, 1.0, 0.5, 0.5, 0.5, 0.5, 0.5, 1.0, 0.4, 1.0, 0.4, 0.5, 0.4, 0.5, 0.4, 1.0, 0.3, 1.0, 0.3, 0.5, 0.3, 0.5, 0.3, 1.0, 0.2, 1.0, 0.2, 0.5, 0.3911, 0.4442, 0.25, 0.49, 0.1089, 0.4442, 0.02175, 0.3242, 0.02175, 0.1758, 0.1089, 0.05584, 0.25, 0.01, 0.3911, 0.05584, 0.4783, 0.1758, 0.4783, 0.3242, 0.2, 0.5, 0.2, 1.0, 0.1, 1.0, 0.1, 0.5, 0.1, 0.5, 0.1, 1.0, -7.451e-08, 1.0, -7.451e-08, 0.5, 0.75, 0.49, 0.8911, 0.4442, 0.9783, 0.3242, 0.9783, 0.1758, 0.8911, 0.05584, 0.75, 0.01, 0.6089, 0.05584, 0.5217, 0.1758, 0.5217, 0.3242, 0.6089, 0.4442, 1.0, 0.5, 1.0, 1.0, 0.9, 1.0, 0.9, 0.5, 0.9, 0.5, 0.9, 1.0, 0.8, 1.0, 0.8, 0.5, 0.8, 0.5, 0.8, 1.0, 0.7, 1.0, 0.7, 0.5, 0.7, 0.5, 0.7, 1.0, 0.6, 1.0, 0.6, 0.5, 0.6, 0.5, 0.6, 1.0, 0.5, 1.0, 0.5, 0.5, 0.5, 0.5, 0.5, 1.0, 0.4, 1.0, 0.4, 0.5, 0.4, 0.5, 0.4, 1.0, 0.3, 1.0, 0.3, 0.5, 0.3, 0.5, 0.3, 1.0, 0.2, 1.0, 0.2, 0.5, 0.3911, 0.4442, 0.25, 0.49, 0.1089, 0.4442, 0.02175, 0.3242, 0.02175, 0.1758, 0.1089, 0.05584, 0.25, 0.01, 0.3911, 0.05584, 0.4783, 0.1758, 0.4783, 0.3242, 0.2, 0.5, 0.2, 1.0, 0.1, 1.0, 0.1, 0.5, 0.1, 0.5, 0.1, 1.0, -7.451e-08, 1.0, -7.451e-08, 0.5, 0.75, 0.49, 0.8911, 0.4442, 0.9783, 0.3242, 0.9783, 0.1758, 0.8911, 0.05584, 0.75, 0.01, 0.6089, 0.05584, 0.5217, 0.1758, 0.5217, 0.3242, 0.6089, 0.4442])
me_cube_044.materials.append(mat_paint_scheme)
me_cube_044.materials.append(mat_chassis)
me_cube_044.materials.append(mat_gizmos)
me_cube_044.materials.append(mat_lights)
me_cube_044.use_remesh_fix_poles = True
me_cube_044.use_remesh_preserve_attributes = False
me_cube_044.update()

# ---- objects
ob_american = bpy.data.objects.new('American', me_cube_044)

# ---- transforms, parenting, visibility, modifiers, constraints
ob_american.location = (0.0, 2.36, 1.701)
ob_american.scale = (0.7319, -0.8164, 1.0)

# ---- collection membership
col_american.objects.link(ob_american)

# ---- scene / render settings (as saved in the file)
scene.frame_start = 1; scene.frame_end = 250; scene.frame_set(1)
scene.render.engine = 'BLENDER_EEVEE_NEXT'
scene.cycles.sampling_pattern = 'TABULATED_SOBOL'
scene.cycles.use_light_tree = False
scene.view_settings.view_transform = 'Filmic'
bpy.context.view_layer.update()

# ---- added for rendering (the .blend has no active camera): camera
cam_auto = bpy.data.cameras.new('AutoCamera')
cam_auto.lens = 50.0
cam_auto.sensor_width = 36.0
cam_auto.clip_end = 1000.0
ob_auto_camera = bpy.data.objects.new('AutoCamera', cam_auto)
scene.collection.objects.link(ob_auto_camera)
ob_auto_camera.location = (6.53817, -7.33111, 6.64293)
ob_auto_camera.rotation_euler = (1.09748, -7.21219e-08, 0.694738)
scene.camera = ob_auto_camera
bpy.context.view_layer.update()
